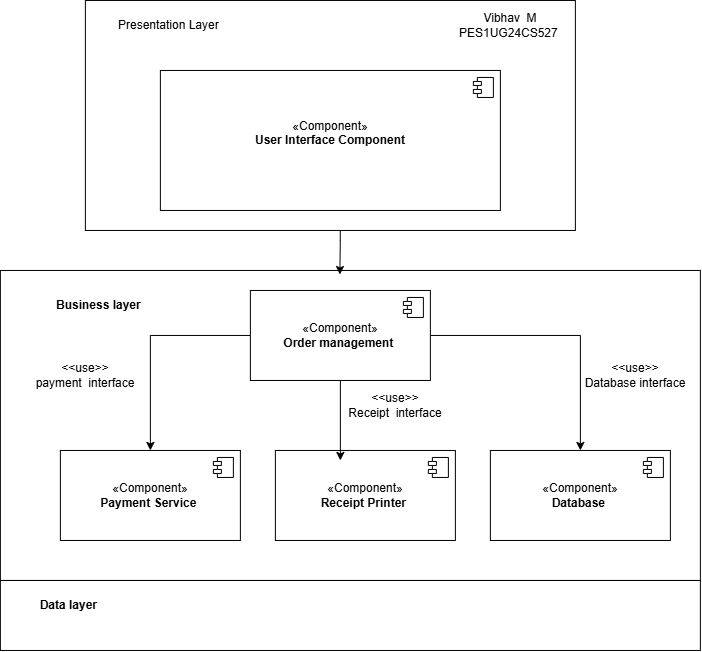

The diagram above was exported from draw.io. Its source (the exported page's mxGraphModel, read from the mxfile embedded in the PNG):
<mxGraphModel dx="1913" dy="731" grid="1" gridSize="10" guides="1" tooltips="1" connect="1" arrows="1" fold="1" page="1" pageScale="1" pageWidth="850" pageHeight="1100" math="0" shadow="0">
  <root>
    <mxCell id="0" />
    <mxCell id="1" parent="0" />
    <mxCell id="kdhsXvocKFRqdKI8Alvr-17" parent="1" style="rounded=0;whiteSpace=wrap;html=1;" value="" vertex="1">
      <mxGeometry height="310" width="700" x="-20" y="330" as="geometry" />
    </mxCell>
    <mxCell id="kdhsXvocKFRqdKI8Alvr-21" edge="1" parent="1" source="kdhsXvocKFRqdKI8Alvr-7" style="edgeStyle=orthogonalEdgeStyle;rounded=0;orthogonalLoop=1;jettySize=auto;html=1;" target="kdhsXvocKFRqdKI8Alvr-15">
      <mxGeometry relative="1" as="geometry" />
    </mxCell>
    <mxCell id="kdhsXvocKFRqdKI8Alvr-23" edge="1" parent="1" source="kdhsXvocKFRqdKI8Alvr-7" style="edgeStyle=orthogonalEdgeStyle;rounded=0;orthogonalLoop=1;jettySize=auto;html=1;" target="kdhsXvocKFRqdKI8Alvr-13">
      <mxGeometry relative="1" as="geometry" />
    </mxCell>
    <mxCell id="kdhsXvocKFRqdKI8Alvr-7" parent="1" style="html=1;dropTarget=0;whiteSpace=wrap;" value="«Component»&lt;br&gt;&lt;b&gt;Order management&amp;nbsp;&lt;/b&gt;" vertex="1">
      <mxGeometry height="90" width="180" x="230" y="350" as="geometry" />
    </mxCell>
    <mxCell id="kdhsXvocKFRqdKI8Alvr-8" parent="kdhsXvocKFRqdKI8Alvr-7" style="shape=module;jettyWidth=8;jettyHeight=4;" value="" vertex="1">
      <mxGeometry height="20" relative="1" width="20" x="1" as="geometry">
        <mxPoint x="-27" y="7" as="offset" />
      </mxGeometry>
    </mxCell>
    <mxCell id="kdhsXvocKFRqdKI8Alvr-9" parent="1" style="html=1;dropTarget=0;whiteSpace=wrap;" value="«Component»&lt;br&gt;&lt;b&gt;Receipt Printer&amp;nbsp;&lt;/b&gt;" vertex="1">
      <mxGeometry height="90" width="180" x="255" y="510" as="geometry" />
    </mxCell>
    <mxCell id="kdhsXvocKFRqdKI8Alvr-10" parent="kdhsXvocKFRqdKI8Alvr-9" style="shape=module;jettyWidth=8;jettyHeight=4;" value="" vertex="1">
      <mxGeometry height="20" relative="1" width="20" x="1" as="geometry">
        <mxPoint x="-27" y="7" as="offset" />
      </mxGeometry>
    </mxCell>
    <mxCell id="kdhsXvocKFRqdKI8Alvr-19" edge="1" parent="1" source="kdhsXvocKFRqdKI8Alvr-11" style="edgeStyle=orthogonalEdgeStyle;rounded=0;orthogonalLoop=1;jettySize=auto;html=1;entryX=0.485;entryY=0.013;entryDx=0;entryDy=0;entryPerimeter=0;exitX=0.529;exitY=1.012;exitDx=0;exitDy=0;exitPerimeter=0;" target="kdhsXvocKFRqdKI8Alvr-17" value="">
      <mxGeometry relative="1" x="0.6138" as="geometry">
        <Array as="points" />
      </mxGeometry>
    </mxCell>
    <mxCell id="kdhsXvocKFRqdKI8Alvr-29" parent="1" style="rounded=0;whiteSpace=wrap;html=1;" value="" vertex="1">
      <mxGeometry height="230" width="490" x="65" y="60" as="geometry" />
    </mxCell>
    <mxCell id="kdhsXvocKFRqdKI8Alvr-11" parent="1" style="html=1;dropTarget=0;whiteSpace=wrap;" value="&lt;div&gt;&lt;span style=&quot;background-color: transparent; color: light-dark(rgb(0, 0, 0), rgb(255, 255, 255));&quot;&gt;«Component»&lt;/span&gt;&lt;/div&gt;&lt;div&gt;&lt;b&gt;User Interface Component&lt;br&gt;&lt;/b&gt;&lt;span style=&quot;white-space: pre;&quot;&gt;&#09;&lt;/span&gt;&lt;/div&gt;" vertex="1">
      <mxGeometry height="140" width="340" x="140" y="130" as="geometry" />
    </mxCell>
    <mxCell id="kdhsXvocKFRqdKI8Alvr-12" parent="kdhsXvocKFRqdKI8Alvr-11" style="shape=module;jettyWidth=8;jettyHeight=4;" value="" vertex="1">
      <mxGeometry height="20" relative="1" width="20" x="1" as="geometry">
        <mxPoint x="-27" y="7" as="offset" />
      </mxGeometry>
    </mxCell>
    <mxCell id="kdhsXvocKFRqdKI8Alvr-13" parent="1" style="html=1;dropTarget=0;whiteSpace=wrap;" value="«Component»&lt;br&gt;&lt;b&gt;Payment Service&amp;nbsp;&lt;/b&gt;" vertex="1">
      <mxGeometry height="90" width="180" x="40" y="510" as="geometry" />
    </mxCell>
    <mxCell id="kdhsXvocKFRqdKI8Alvr-14" parent="kdhsXvocKFRqdKI8Alvr-13" style="shape=module;jettyWidth=8;jettyHeight=4;" value="" vertex="1">
      <mxGeometry height="20" relative="1" width="20" x="1" as="geometry">
        <mxPoint x="-27" y="7" as="offset" />
      </mxGeometry>
    </mxCell>
    <mxCell id="kdhsXvocKFRqdKI8Alvr-15" parent="1" style="html=1;dropTarget=0;whiteSpace=wrap;" value="«Component»&lt;br&gt;&lt;b&gt;Database&amp;nbsp;&lt;/b&gt;" vertex="1">
      <mxGeometry height="90" width="180" x="470" y="510" as="geometry" />
    </mxCell>
    <mxCell id="kdhsXvocKFRqdKI8Alvr-16" parent="kdhsXvocKFRqdKI8Alvr-15" style="shape=module;jettyWidth=8;jettyHeight=4;" value="" vertex="1">
      <mxGeometry height="20" relative="1" width="20" x="1" as="geometry">
        <mxPoint x="-27" y="7" as="offset" />
      </mxGeometry>
    </mxCell>
    <mxCell id="kdhsXvocKFRqdKI8Alvr-18" parent="1" style="text;html=1;whiteSpace=wrap;strokeColor=none;fillColor=none;align=center;verticalAlign=middle;rounded=0;" value="&lt;b&gt;Business layer&amp;nbsp;&lt;/b&gt;" vertex="1">
      <mxGeometry height="30" width="120" x="20" y="350" as="geometry" />
    </mxCell>
    <mxCell id="kdhsXvocKFRqdKI8Alvr-20" parent="1" style="text;html=1;whiteSpace=wrap;strokeColor=none;fillColor=none;align=center;verticalAlign=middle;rounded=0;" value="&lt;div&gt;Presentation Layer&amp;nbsp;&lt;/div&gt;" vertex="1">
      <mxGeometry height="30" width="160" x="70" y="70" as="geometry" />
    </mxCell>
    <mxCell id="kdhsXvocKFRqdKI8Alvr-22" edge="1" parent="1" source="kdhsXvocKFRqdKI8Alvr-7" style="edgeStyle=orthogonalEdgeStyle;rounded=0;orthogonalLoop=1;jettySize=auto;html=1;entryX=0.361;entryY=0.111;entryDx=0;entryDy=0;entryPerimeter=0;" target="kdhsXvocKFRqdKI8Alvr-9">
      <mxGeometry relative="1" as="geometry" />
    </mxCell>
    <mxCell id="kdhsXvocKFRqdKI8Alvr-24" parent="1" style="text;html=1;whiteSpace=wrap;strokeColor=none;fillColor=none;align=center;verticalAlign=middle;rounded=0;" value="&amp;lt;&amp;lt;use&amp;gt;&amp;gt;&lt;br&gt;Database interface" vertex="1">
      <mxGeometry height="70" width="130" x="550" y="400" as="geometry" />
    </mxCell>
    <mxCell id="kdhsXvocKFRqdKI8Alvr-25" parent="1" style="text;html=1;whiteSpace=wrap;strokeColor=none;fillColor=none;align=center;verticalAlign=middle;rounded=0;" value="&amp;lt;&amp;lt;use&amp;gt;&amp;gt;&lt;br&gt;payment&amp;nbsp;&lt;span style=&quot;background-color: transparent; color: light-dark(rgb(0, 0, 0), rgb(255, 255, 255));&quot;&gt;&amp;nbsp;interface&lt;/span&gt;" vertex="1">
      <mxGeometry height="70" width="130" y="400" as="geometry" />
    </mxCell>
    <mxCell id="kdhsXvocKFRqdKI8Alvr-26" parent="1" style="text;html=1;whiteSpace=wrap;strokeColor=none;fillColor=none;align=center;verticalAlign=middle;rounded=0;" value="&amp;lt;&amp;lt;use&amp;gt;&amp;gt;&lt;div&gt;Receipt&amp;nbsp; interface&lt;/div&gt;" vertex="1">
      <mxGeometry height="70" width="130" x="310" y="430" as="geometry" />
    </mxCell>
    <mxCell id="kdhsXvocKFRqdKI8Alvr-27" parent="1" style="rounded=0;whiteSpace=wrap;html=1;" value="" vertex="1">
      <mxGeometry height="70" width="700" x="-20" y="640" as="geometry" />
    </mxCell>
    <mxCell id="kdhsXvocKFRqdKI8Alvr-28" parent="1" style="text;html=1;whiteSpace=wrap;strokeColor=none;fillColor=none;align=center;verticalAlign=middle;rounded=0;" value="&lt;b&gt;Data layer&amp;nbsp;&lt;/b&gt;" vertex="1">
      <mxGeometry height="30" width="120" x="-10" y="650" as="geometry" />
    </mxCell>
    <mxCell id="GW2vKRkF1CL6yXmRp7j--1" parent="1" style="text;html=1;whiteSpace=wrap;strokeColor=none;fillColor=none;align=center;verticalAlign=middle;rounded=0;fontSize=12;" value="Vibhav&amp;nbsp; M&lt;br&gt;PES1UG24CS527&amp;nbsp;" vertex="1">
      <mxGeometry height="30" width="130" x="425" y="70" as="geometry" />
    </mxCell>
  </root>
</mxGraphModel>